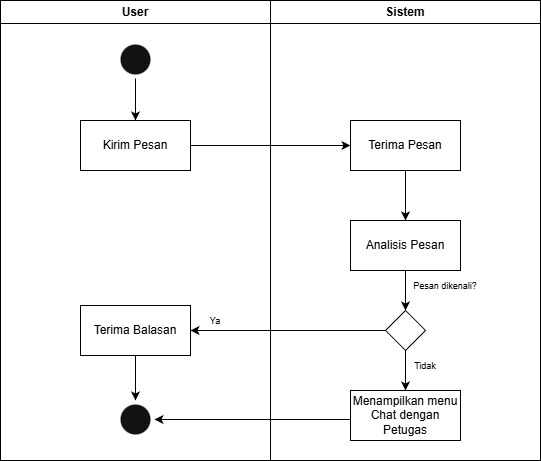

The diagram above was exported from draw.io. Its source (the exported page's mxGraphModel, read from the mxfile embedded in the PNG):
<mxGraphModel dx="1240" dy="653" grid="1" gridSize="10" guides="1" tooltips="1" connect="1" arrows="1" fold="1" page="1" pageScale="1" pageWidth="1169" pageHeight="826" background="light-dark(#FFFFFF,#FFFFFF)" math="0" shadow="0">
  <root>
    <mxCell id="0" />
    <mxCell id="1" parent="0" />
    <mxCell id="2" parent="1" style="swimlane;whiteSpace=wrap;fillColor=none;strokeColor=light-dark(#000000,#000000);fontColor=light-dark(#000000,#000000);" value="Sistem" vertex="1">
      <mxGeometry height="460" width="270" x="290" y="10" as="geometry" />
    </mxCell>
    <mxCell id="3" edge="1" parent="2" source="4" style="edgeStyle=orthogonalEdgeStyle;rounded=0;orthogonalLoop=1;jettySize=auto;html=1;exitX=0.5;exitY=1;exitDx=0;exitDy=0;entryX=0.5;entryY=0;entryDx=0;entryDy=0;strokeColor=light-dark(#000000,#000000);" target="6">
      <mxGeometry relative="1" as="geometry" />
    </mxCell>
    <mxCell id="4" parent="2" style="html=1;whiteSpace=wrap;fillColor=none;strokeColor=light-dark(#000000,#000000);fontColor=light-dark(#000000,#000000);" value="Terima Pesan" vertex="1">
      <mxGeometry height="50" width="110" x="80" y="120" as="geometry" />
    </mxCell>
    <mxCell id="5" edge="1" parent="2" source="6" style="edgeStyle=orthogonalEdgeStyle;rounded=0;orthogonalLoop=1;jettySize=auto;html=1;exitX=0.5;exitY=1;exitDx=0;exitDy=0;entryX=0.5;entryY=0;entryDx=0;entryDy=0;strokeColor=light-dark(#000000,#000000);" target="8">
      <mxGeometry relative="1" as="geometry" />
    </mxCell>
    <mxCell id="6" parent="2" style="html=1;whiteSpace=wrap;fillColor=none;strokeColor=light-dark(#000000,#000000);fontColor=light-dark(#000000,#000000);" value="Analisis Pesan" vertex="1">
      <mxGeometry height="50" width="110" x="80" y="220" as="geometry" />
    </mxCell>
    <mxCell id="7" edge="1" parent="2" source="8" style="edgeStyle=orthogonalEdgeStyle;rounded=0;orthogonalLoop=1;jettySize=auto;html=1;exitX=0.5;exitY=1;exitDx=0;exitDy=0;entryX=0.5;entryY=0;entryDx=0;entryDy=0;strokeColor=light-dark(#000000,#000000);" target="9">
      <mxGeometry relative="1" as="geometry" />
    </mxCell>
    <mxCell id="8" parent="2" style="rhombus;whiteSpace=wrap;html=1;strokeColor=light-dark(#000000,#000000);fillColor=light-dark(#FFFFFF,transparent);" value="" vertex="1">
      <mxGeometry height="40" width="40" x="115" y="310" as="geometry" />
    </mxCell>
    <mxCell id="9" parent="2" style="html=1;whiteSpace=wrap;fillColor=none;strokeColor=light-dark(#000000,#000000);fontColor=light-dark(#000000,#000000);" value="Menampilkan menu Chat dengan Petugas" vertex="1">
      <mxGeometry height="50" width="110" x="80" y="390" as="geometry" />
    </mxCell>
    <mxCell id="10" parent="2" style="text;html=1;whiteSpace=wrap;strokeColor=none;fillColor=none;align=center;verticalAlign=middle;rounded=0;" value="&lt;font style=&quot;color: light-dark(rgb(0, 0, 0), rgb(0, 0, 0)); font-size: 9px;&quot;&gt;Pesan dikenali?&lt;/font&gt;" vertex="1">
      <mxGeometry height="30" width="70" x="140" y="270" as="geometry" />
    </mxCell>
    <mxCell id="11" parent="2" style="text;html=1;whiteSpace=wrap;strokeColor=none;fillColor=none;align=center;verticalAlign=middle;rounded=0;" value="&lt;font style=&quot;color: light-dark(rgb(0, 0, 0), rgb(0, 0, 0)); font-size: 9px;&quot;&gt;Tidak&lt;/font&gt;" vertex="1">
      <mxGeometry height="30" width="30" x="140" y="350" as="geometry" />
    </mxCell>
    <mxCell id="12" parent="1" style="swimlane;whiteSpace=wrap;fillColor=none;strokeColor=light-dark(#000000,#000000);fontColor=light-dark(#000000,#000000);" value="User" vertex="1">
      <mxGeometry height="460" width="270" x="20" y="10" as="geometry" />
    </mxCell>
    <mxCell id="13" edge="1" parent="12" source="14" style="edgeStyle=orthogonalEdgeStyle;rounded=0;orthogonalLoop=1;jettySize=auto;html=1;exitX=0.5;exitY=1;exitDx=0;exitDy=0;entryX=0.5;entryY=0;entryDx=0;entryDy=0;strokeColor=light-dark(#000000,#000000);" target="18">
      <mxGeometry relative="1" as="geometry" />
    </mxCell>
    <mxCell id="14" parent="12" style="html=1;whiteSpace=wrap;fillColor=none;strokeColor=light-dark(#000000,#000000);fontColor=light-dark(#000000,#000000);" value="Terima Balasan" vertex="1">
      <mxGeometry height="50" width="110" x="80" y="305" as="geometry" />
    </mxCell>
    <mxCell id="15" parent="12" style="html=1;whiteSpace=wrap;fillColor=none;strokeColor=light-dark(#000000,#000000);fontColor=light-dark(#000000,#000000);" value="Kirim Pesan" vertex="1">
      <mxGeometry height="50" width="110" x="80" y="120" as="geometry" />
    </mxCell>
    <mxCell id="16" edge="1" parent="12" source="17" style="edgeStyle=orthogonalEdgeStyle;rounded=0;orthogonalLoop=1;jettySize=auto;html=1;exitX=0.5;exitY=1;exitDx=0;exitDy=0;entryX=0.5;entryY=0;entryDx=0;entryDy=0;strokeColor=light-dark(#000000,#000000);" target="15">
      <mxGeometry relative="1" as="geometry" />
    </mxCell>
    <mxCell id="17" parent="12" style="ellipse;html=1;shape=startState;strokeColor=light-dark(#000000,transparent);" value="" vertex="1">
      <mxGeometry height="38" width="38" x="116" y="40" as="geometry" />
    </mxCell>
    <mxCell id="18" parent="12" style="ellipse;html=1;shape=startState;strokeColor=light-dark(#000000,transparent);" value="" vertex="1">
      <mxGeometry height="38" width="38" x="116" y="400" as="geometry" />
    </mxCell>
    <mxCell id="19" parent="12" style="text;html=1;whiteSpace=wrap;strokeColor=none;fillColor=none;align=center;verticalAlign=middle;rounded=0;" value="&lt;font style=&quot;color: light-dark(rgb(0, 0, 0), rgb(0, 0, 0)); font-size: 9px;&quot;&gt;Ya&lt;/font&gt;" vertex="1">
      <mxGeometry height="30" width="30" x="200" y="305" as="geometry" />
    </mxCell>
    <mxCell id="20" edge="1" parent="1" source="15" style="edgeStyle=orthogonalEdgeStyle;rounded=0;orthogonalLoop=1;jettySize=auto;html=1;exitX=1;exitY=0.5;exitDx=0;exitDy=0;entryX=0;entryY=0.5;entryDx=0;entryDy=0;strokeColor=light-dark(#000000,#000000);" target="4">
      <mxGeometry relative="1" as="geometry" />
    </mxCell>
    <mxCell id="21" edge="1" parent="1" source="8" style="edgeStyle=orthogonalEdgeStyle;rounded=0;orthogonalLoop=1;jettySize=auto;html=1;exitX=0;exitY=0.5;exitDx=0;exitDy=0;entryX=1;entryY=0.5;entryDx=0;entryDy=0;strokeColor=light-dark(#000000,#000000);" target="14">
      <mxGeometry relative="1" as="geometry" />
    </mxCell>
    <mxCell id="22" edge="1" parent="1" source="9" style="edgeStyle=orthogonalEdgeStyle;rounded=0;orthogonalLoop=1;jettySize=auto;html=1;exitX=0;exitY=0.5;exitDx=0;exitDy=0;entryX=1;entryY=0.5;entryDx=0;entryDy=0;strokeColor=light-dark(#000000,#000000);" target="18">
      <mxGeometry relative="1" as="geometry">
        <Array as="points">
          <mxPoint x="370" y="429" />
        </Array>
      </mxGeometry>
    </mxCell>
  </root>
</mxGraphModel>